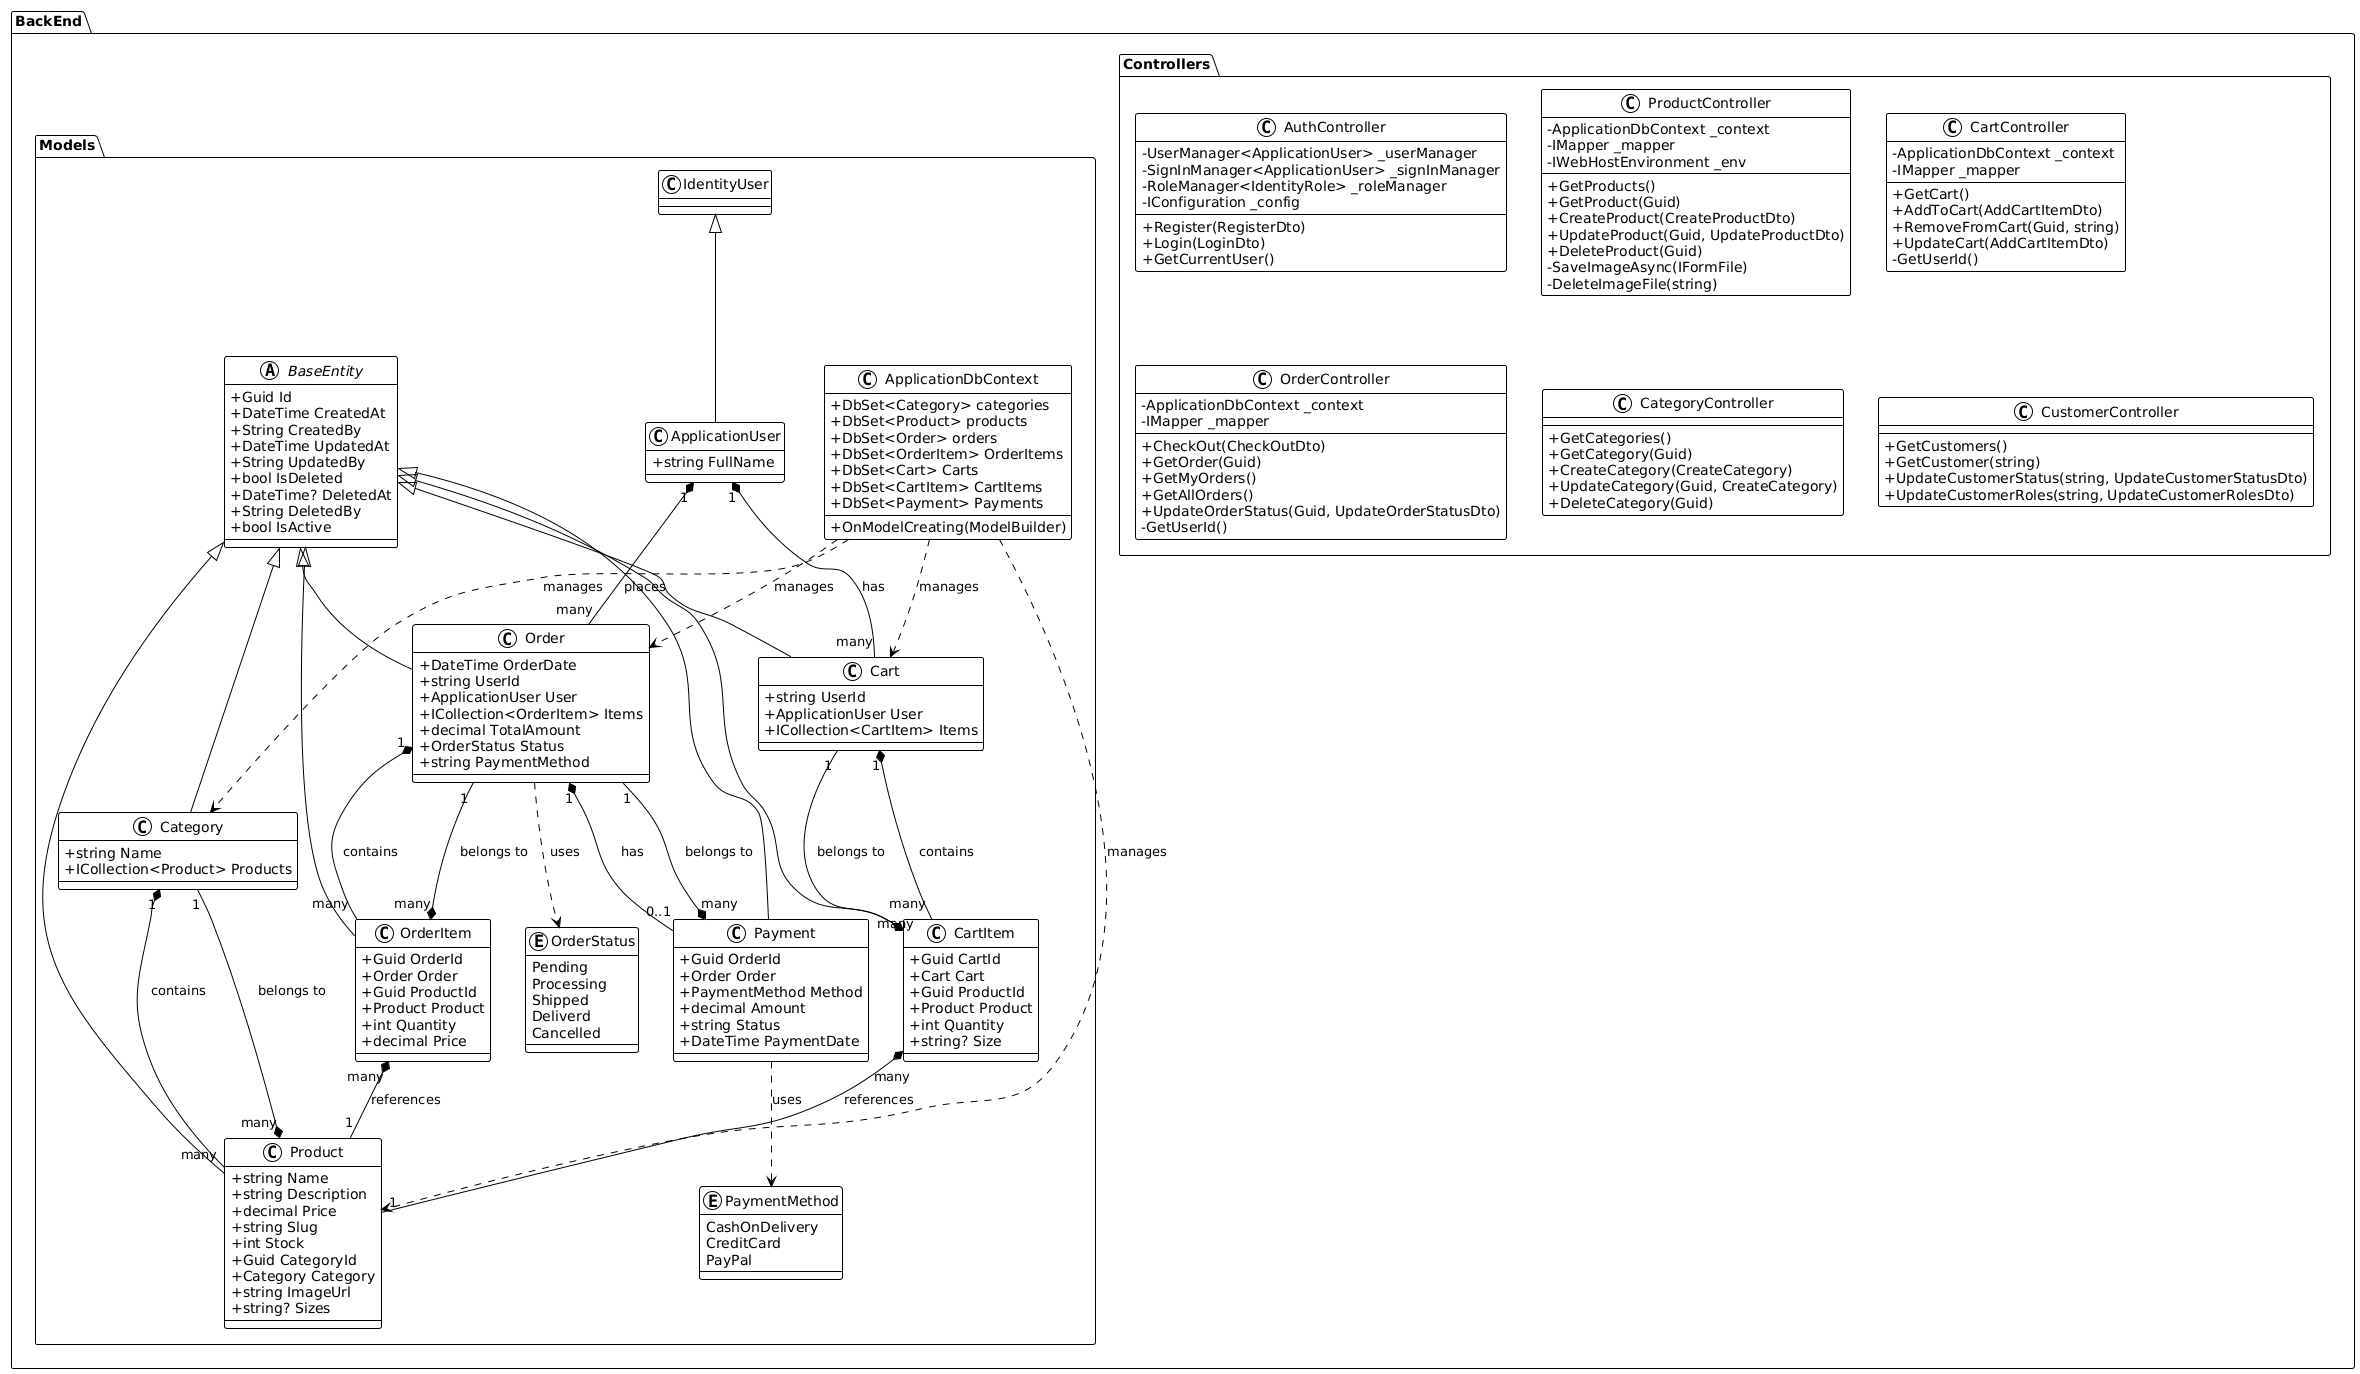

The diagram above was rendered by PlantUML. Its source (embedded in the PNG):
@startuml
!theme plain
skinparam classAttributeIconSize 0

package "BackEnd.Models" {
  abstract class BaseEntity {
    + Guid Id
    + DateTime CreatedAt
    + String CreatedBy
    + DateTime UpdatedAt
    + String UpdatedBy
    + bool IsDeleted
    + DateTime? DeletedAt
    + String DeletedBy
    + bool IsActive
  }

  class ApplicationUser extends IdentityUser {
    + string FullName
  }

  class Category extends BaseEntity {
    + string Name
    + ICollection<Product> Products
  }

  class Product extends BaseEntity {
    + string Name
    + string Description
    + decimal Price
    + string Slug
    + int Stock
    + Guid CategoryId
    + Category Category
    + string ImageUrl
    + string? Sizes
  }

  class Cart extends BaseEntity {
    + string UserId
    + ApplicationUser User
    + ICollection<CartItem> Items
  }

  class CartItem extends BaseEntity {
    + Guid CartId
    + Cart Cart
    + Guid ProductId
    + Product Product
    + int Quantity
    + string? Size
  }

  class Order extends BaseEntity {
    + DateTime OrderDate
    + string UserId
    + ApplicationUser User
    + ICollection<OrderItem> Items
    + decimal TotalAmount
    + OrderStatus Status
    + string PaymentMethod
  }

  class OrderItem extends BaseEntity {
    + Guid OrderId
    + Order Order
    + Guid ProductId
    + Product Product
    + int Quantity
    + decimal Price
  }

  class Payment extends BaseEntity {
    + Guid OrderId
    + Order Order
    + PaymentMethod Method
    + decimal Amount
    + string Status
    + DateTime PaymentDate
  }

  enum OrderStatus {
    Pending
    Processing
    Shipped
    Deliverd
    Cancelled
  }

  enum PaymentMethod {
    CashOnDelivery
    CreditCard
    PayPal
  }

  class ApplicationDbContext {
    + DbSet<Category> categories
    + DbSet<Product> products
    + DbSet<Order> orders
    + DbSet<OrderItem> OrderItems
    + DbSet<Cart> Carts
    + DbSet<CartItem> CartItems
    + DbSet<Payment> Payments
    + OnModelCreating(ModelBuilder)
  }
}

package "BackEnd.Controllers" {
  class AuthController {
    - UserManager<ApplicationUser> _userManager
    - SignInManager<ApplicationUser> _signInManager
    - RoleManager<IdentityRole> _roleManager
    - IConfiguration _config
    + Register(RegisterDto)
    + Login(LoginDto)
    + GetCurrentUser()
  }

  class ProductController {
    - ApplicationDbContext _context
    - IMapper _mapper
    - IWebHostEnvironment _env
    + GetProducts()
    + GetProduct(Guid)
    + CreateProduct(CreateProductDto)
    + UpdateProduct(Guid, UpdateProductDto)
    + DeleteProduct(Guid)
    - SaveImageAsync(IFormFile)
    - DeleteImageFile(string)
  }

  class CartController {
    - ApplicationDbContext _context
    - IMapper _mapper
    + GetCart()
    + AddToCart(AddCartItemDto)
    + RemoveFromCart(Guid, string)
    + UpdateCart(AddCartItemDto)
    - GetUserId()
  }

  class OrderController {
    - ApplicationDbContext _context
    - IMapper _mapper
    + CheckOut(CheckOutDto)
    + GetOrder(Guid)
    + GetMyOrders()
    + GetAllOrders()
    + UpdateOrderStatus(Guid, UpdateOrderStatusDto)
    - GetUserId()
  }

  class CategoryController {
    + GetCategories()
    + GetCategory(Guid)
    + CreateCategory(CreateCategory)
    + UpdateCategory(Guid, CreateCategory)
    + DeleteCategory(Guid)
  }

  class CustomerController {
    + GetCustomers()
    + GetCustomer(string)
    + UpdateCustomerStatus(string, UpdateCustomerStatusDto)
    + UpdateCustomerRoles(string, UpdateCustomerRolesDto)
  }
}

' Relationships
Category "1" *-- "many" Product : contains
Product "many" *-- "1" Category : belongs to

ApplicationUser "1" *-- "many" Cart : has
ApplicationUser "1" *-- "many" Order : places

Cart "1" *-- "many" CartItem : contains
CartItem "many" *-- "1" Cart : belongs to
CartItem "many" *-- "1" Product : references

Order "1" *-- "many" OrderItem : contains
OrderItem "many" *-- "1" Order : belongs to
OrderItem "many" *-- "1" Product : references

Order "1" *-- "0..1" Payment : has
Payment "many" *-- "1" Order : belongs to

Order ..> OrderStatus : uses
Payment ..> PaymentMethod : uses

ApplicationDbContext ..> Category : manages
ApplicationDbContext ..> Product : manages
ApplicationDbContext ..> Order : manages
ApplicationDbContext ..> Cart : manages
@enduml